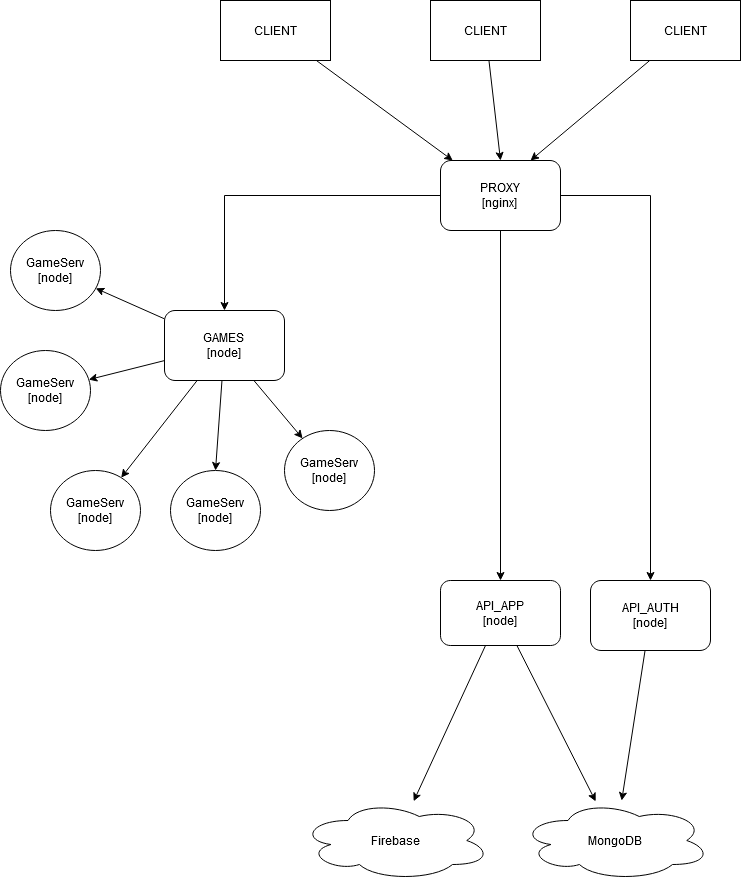

The diagram above was exported from draw.io. Its source (the exported page's mxGraphModel, read from the mxfile embedded in the PNG):
<mxGraphModel dx="1422" dy="791" grid="1" gridSize="10" guides="1" tooltips="1" connect="1" arrows="1" fold="1" page="1" pageScale="1" pageWidth="827" pageHeight="1169" math="0" shadow="0">
  <root>
    <mxCell id="WIyWlLk6GJQsqaUBKTNV-0" />
    <mxCell id="WIyWlLk6GJQsqaUBKTNV-1" parent="WIyWlLk6GJQsqaUBKTNV-0" />
    <mxCell id="XD9PBzBRSahFpY2pt626-28" style="edgeStyle=none;rounded=0;orthogonalLoop=1;jettySize=auto;html=1;" edge="1" parent="WIyWlLk6GJQsqaUBKTNV-1" source="XD9PBzBRSahFpY2pt626-0" target="XD9PBzBRSahFpY2pt626-5">
      <mxGeometry relative="1" as="geometry" />
    </mxCell>
    <mxCell id="XD9PBzBRSahFpY2pt626-0" value="CLIENT" style="rounded=0;whiteSpace=wrap;html=1;" vertex="1" parent="WIyWlLk6GJQsqaUBKTNV-1">
      <mxGeometry x="240" y="40" width="110" height="60" as="geometry" />
    </mxCell>
    <mxCell id="XD9PBzBRSahFpY2pt626-7" value="" style="edgeStyle=orthogonalEdgeStyle;rounded=0;orthogonalLoop=1;jettySize=auto;html=1;" edge="1" parent="WIyWlLk6GJQsqaUBKTNV-1" source="XD9PBzBRSahFpY2pt626-5" target="XD9PBzBRSahFpY2pt626-6">
      <mxGeometry relative="1" as="geometry" />
    </mxCell>
    <mxCell id="XD9PBzBRSahFpY2pt626-13" style="edgeStyle=orthogonalEdgeStyle;rounded=0;orthogonalLoop=1;jettySize=auto;html=1;" edge="1" parent="WIyWlLk6GJQsqaUBKTNV-1" source="XD9PBzBRSahFpY2pt626-5" target="XD9PBzBRSahFpY2pt626-12">
      <mxGeometry relative="1" as="geometry" />
    </mxCell>
    <mxCell id="XD9PBzBRSahFpY2pt626-30" style="edgeStyle=orthogonalEdgeStyle;rounded=0;orthogonalLoop=1;jettySize=auto;html=1;entryX=0.5;entryY=0;entryDx=0;entryDy=0;" edge="1" parent="WIyWlLk6GJQsqaUBKTNV-1" source="XD9PBzBRSahFpY2pt626-5" target="XD9PBzBRSahFpY2pt626-29">
      <mxGeometry relative="1" as="geometry" />
    </mxCell>
    <mxCell id="XD9PBzBRSahFpY2pt626-5" value="&lt;div&gt;PROXY&lt;/div&gt;&lt;div&gt;[nginx]&lt;br&gt;&lt;/div&gt;" style="rounded=1;whiteSpace=wrap;html=1;" vertex="1" parent="WIyWlLk6GJQsqaUBKTNV-1">
      <mxGeometry x="460" y="200" width="120" height="70" as="geometry" />
    </mxCell>
    <mxCell id="XD9PBzBRSahFpY2pt626-39" style="edgeStyle=none;rounded=0;orthogonalLoop=1;jettySize=auto;html=1;" edge="1" parent="WIyWlLk6GJQsqaUBKTNV-1" source="XD9PBzBRSahFpY2pt626-6" target="XD9PBzBRSahFpY2pt626-36">
      <mxGeometry relative="1" as="geometry" />
    </mxCell>
    <mxCell id="XD9PBzBRSahFpY2pt626-6" value="&lt;div&gt;API_AUTH&lt;/div&gt;&lt;div&gt;[node]&lt;br&gt;&lt;/div&gt;" style="rounded=1;whiteSpace=wrap;html=1;" vertex="1" parent="WIyWlLk6GJQsqaUBKTNV-1">
      <mxGeometry x="610" y="620" width="120" height="70" as="geometry" />
    </mxCell>
    <mxCell id="XD9PBzBRSahFpY2pt626-15" value="" style="rounded=0;orthogonalLoop=1;jettySize=auto;html=1;" edge="1" parent="WIyWlLk6GJQsqaUBKTNV-1" source="XD9PBzBRSahFpY2pt626-12" target="XD9PBzBRSahFpY2pt626-14">
      <mxGeometry relative="1" as="geometry" />
    </mxCell>
    <mxCell id="XD9PBzBRSahFpY2pt626-20" style="edgeStyle=none;rounded=0;orthogonalLoop=1;jettySize=auto;html=1;" edge="1" parent="WIyWlLk6GJQsqaUBKTNV-1" source="XD9PBzBRSahFpY2pt626-12" target="XD9PBzBRSahFpY2pt626-19">
      <mxGeometry relative="1" as="geometry" />
    </mxCell>
    <mxCell id="XD9PBzBRSahFpY2pt626-21" style="edgeStyle=none;rounded=0;orthogonalLoop=1;jettySize=auto;html=1;" edge="1" parent="WIyWlLk6GJQsqaUBKTNV-1" source="XD9PBzBRSahFpY2pt626-12" target="XD9PBzBRSahFpY2pt626-16">
      <mxGeometry relative="1" as="geometry" />
    </mxCell>
    <mxCell id="XD9PBzBRSahFpY2pt626-22" style="edgeStyle=none;rounded=0;orthogonalLoop=1;jettySize=auto;html=1;entryX=0.5;entryY=0;entryDx=0;entryDy=0;" edge="1" parent="WIyWlLk6GJQsqaUBKTNV-1" source="XD9PBzBRSahFpY2pt626-12" target="XD9PBzBRSahFpY2pt626-18">
      <mxGeometry relative="1" as="geometry" />
    </mxCell>
    <mxCell id="XD9PBzBRSahFpY2pt626-23" style="edgeStyle=none;rounded=0;orthogonalLoop=1;jettySize=auto;html=1;" edge="1" parent="WIyWlLk6GJQsqaUBKTNV-1" source="XD9PBzBRSahFpY2pt626-12" target="XD9PBzBRSahFpY2pt626-17">
      <mxGeometry relative="1" as="geometry" />
    </mxCell>
    <mxCell id="XD9PBzBRSahFpY2pt626-12" value="&lt;div&gt;GAMES&lt;br&gt;&lt;/div&gt;&lt;div&gt;[node]&lt;br&gt;&lt;/div&gt;" style="rounded=1;whiteSpace=wrap;html=1;" vertex="1" parent="WIyWlLk6GJQsqaUBKTNV-1">
      <mxGeometry x="184" y="350" width="120" height="70" as="geometry" />
    </mxCell>
    <mxCell id="XD9PBzBRSahFpY2pt626-14" value="&lt;div&gt;GameServ&lt;/div&gt;&lt;div&gt;[node]&lt;br&gt;&lt;/div&gt;" style="ellipse;whiteSpace=wrap;html=1;rounded=1;" vertex="1" parent="WIyWlLk6GJQsqaUBKTNV-1">
      <mxGeometry x="20" y="390" width="90" height="80" as="geometry" />
    </mxCell>
    <mxCell id="XD9PBzBRSahFpY2pt626-16" value="&lt;div&gt;GameServ&lt;/div&gt;&lt;div&gt;[node]&lt;br&gt;&lt;/div&gt;" style="ellipse;whiteSpace=wrap;html=1;rounded=1;" vertex="1" parent="WIyWlLk6GJQsqaUBKTNV-1">
      <mxGeometry x="70" y="510" width="90" height="80" as="geometry" />
    </mxCell>
    <mxCell id="XD9PBzBRSahFpY2pt626-17" value="&lt;div&gt;GameServ&lt;/div&gt;&lt;div&gt;[node]&lt;br&gt;&lt;/div&gt;" style="ellipse;whiteSpace=wrap;html=1;rounded=1;" vertex="1" parent="WIyWlLk6GJQsqaUBKTNV-1">
      <mxGeometry x="304" y="470" width="90" height="80" as="geometry" />
    </mxCell>
    <mxCell id="XD9PBzBRSahFpY2pt626-18" value="&lt;div&gt;GameServ&lt;/div&gt;&lt;div&gt;[node]&lt;br&gt;&lt;/div&gt;" style="ellipse;whiteSpace=wrap;html=1;rounded=1;" vertex="1" parent="WIyWlLk6GJQsqaUBKTNV-1">
      <mxGeometry x="190" y="510" width="90" height="80" as="geometry" />
    </mxCell>
    <mxCell id="XD9PBzBRSahFpY2pt626-19" value="&lt;div&gt;GameServ&lt;/div&gt;&lt;div&gt;[node]&lt;br&gt;&lt;/div&gt;" style="ellipse;whiteSpace=wrap;html=1;rounded=1;" vertex="1" parent="WIyWlLk6GJQsqaUBKTNV-1">
      <mxGeometry x="30" y="270" width="90" height="80" as="geometry" />
    </mxCell>
    <mxCell id="XD9PBzBRSahFpY2pt626-26" style="edgeStyle=none;rounded=0;orthogonalLoop=1;jettySize=auto;html=1;entryX=0.5;entryY=0;entryDx=0;entryDy=0;" edge="1" parent="WIyWlLk6GJQsqaUBKTNV-1" source="XD9PBzBRSahFpY2pt626-24" target="XD9PBzBRSahFpY2pt626-5">
      <mxGeometry relative="1" as="geometry" />
    </mxCell>
    <mxCell id="XD9PBzBRSahFpY2pt626-24" value="CLIENT" style="rounded=0;whiteSpace=wrap;html=1;" vertex="1" parent="WIyWlLk6GJQsqaUBKTNV-1">
      <mxGeometry x="450" y="40" width="110" height="60" as="geometry" />
    </mxCell>
    <mxCell id="XD9PBzBRSahFpY2pt626-27" style="edgeStyle=none;rounded=0;orthogonalLoop=1;jettySize=auto;html=1;entryX=0.75;entryY=0;entryDx=0;entryDy=0;" edge="1" parent="WIyWlLk6GJQsqaUBKTNV-1" source="XD9PBzBRSahFpY2pt626-25" target="XD9PBzBRSahFpY2pt626-5">
      <mxGeometry relative="1" as="geometry" />
    </mxCell>
    <mxCell id="XD9PBzBRSahFpY2pt626-25" value="CLIENT" style="rounded=0;whiteSpace=wrap;html=1;" vertex="1" parent="WIyWlLk6GJQsqaUBKTNV-1">
      <mxGeometry x="650" y="40" width="110" height="60" as="geometry" />
    </mxCell>
    <mxCell id="XD9PBzBRSahFpY2pt626-34" style="rounded=0;orthogonalLoop=1;jettySize=auto;html=1;" edge="1" parent="WIyWlLk6GJQsqaUBKTNV-1" source="XD9PBzBRSahFpY2pt626-29" target="XD9PBzBRSahFpY2pt626-33">
      <mxGeometry relative="1" as="geometry" />
    </mxCell>
    <mxCell id="XD9PBzBRSahFpY2pt626-37" style="edgeStyle=none;rounded=0;orthogonalLoop=1;jettySize=auto;html=1;" edge="1" parent="WIyWlLk6GJQsqaUBKTNV-1" source="XD9PBzBRSahFpY2pt626-29" target="XD9PBzBRSahFpY2pt626-36">
      <mxGeometry relative="1" as="geometry" />
    </mxCell>
    <mxCell id="XD9PBzBRSahFpY2pt626-29" value="&lt;div&gt;API_APP&lt;/div&gt;&lt;div&gt;[node]&lt;br&gt;&lt;/div&gt;" style="rounded=1;whiteSpace=wrap;html=1;" vertex="1" parent="WIyWlLk6GJQsqaUBKTNV-1">
      <mxGeometry x="460" y="620" width="120" height="65" as="geometry" />
    </mxCell>
    <mxCell id="XD9PBzBRSahFpY2pt626-33" value="Firebase" style="ellipse;shape=cloud;whiteSpace=wrap;html=1;" vertex="1" parent="WIyWlLk6GJQsqaUBKTNV-1">
      <mxGeometry x="320" y="840" width="190" height="80" as="geometry" />
    </mxCell>
    <mxCell id="XD9PBzBRSahFpY2pt626-36" value="MongoDB" style="ellipse;shape=cloud;whiteSpace=wrap;html=1;" vertex="1" parent="WIyWlLk6GJQsqaUBKTNV-1">
      <mxGeometry x="540" y="840" width="190" height="80" as="geometry" />
    </mxCell>
  </root>
</mxGraphModel>